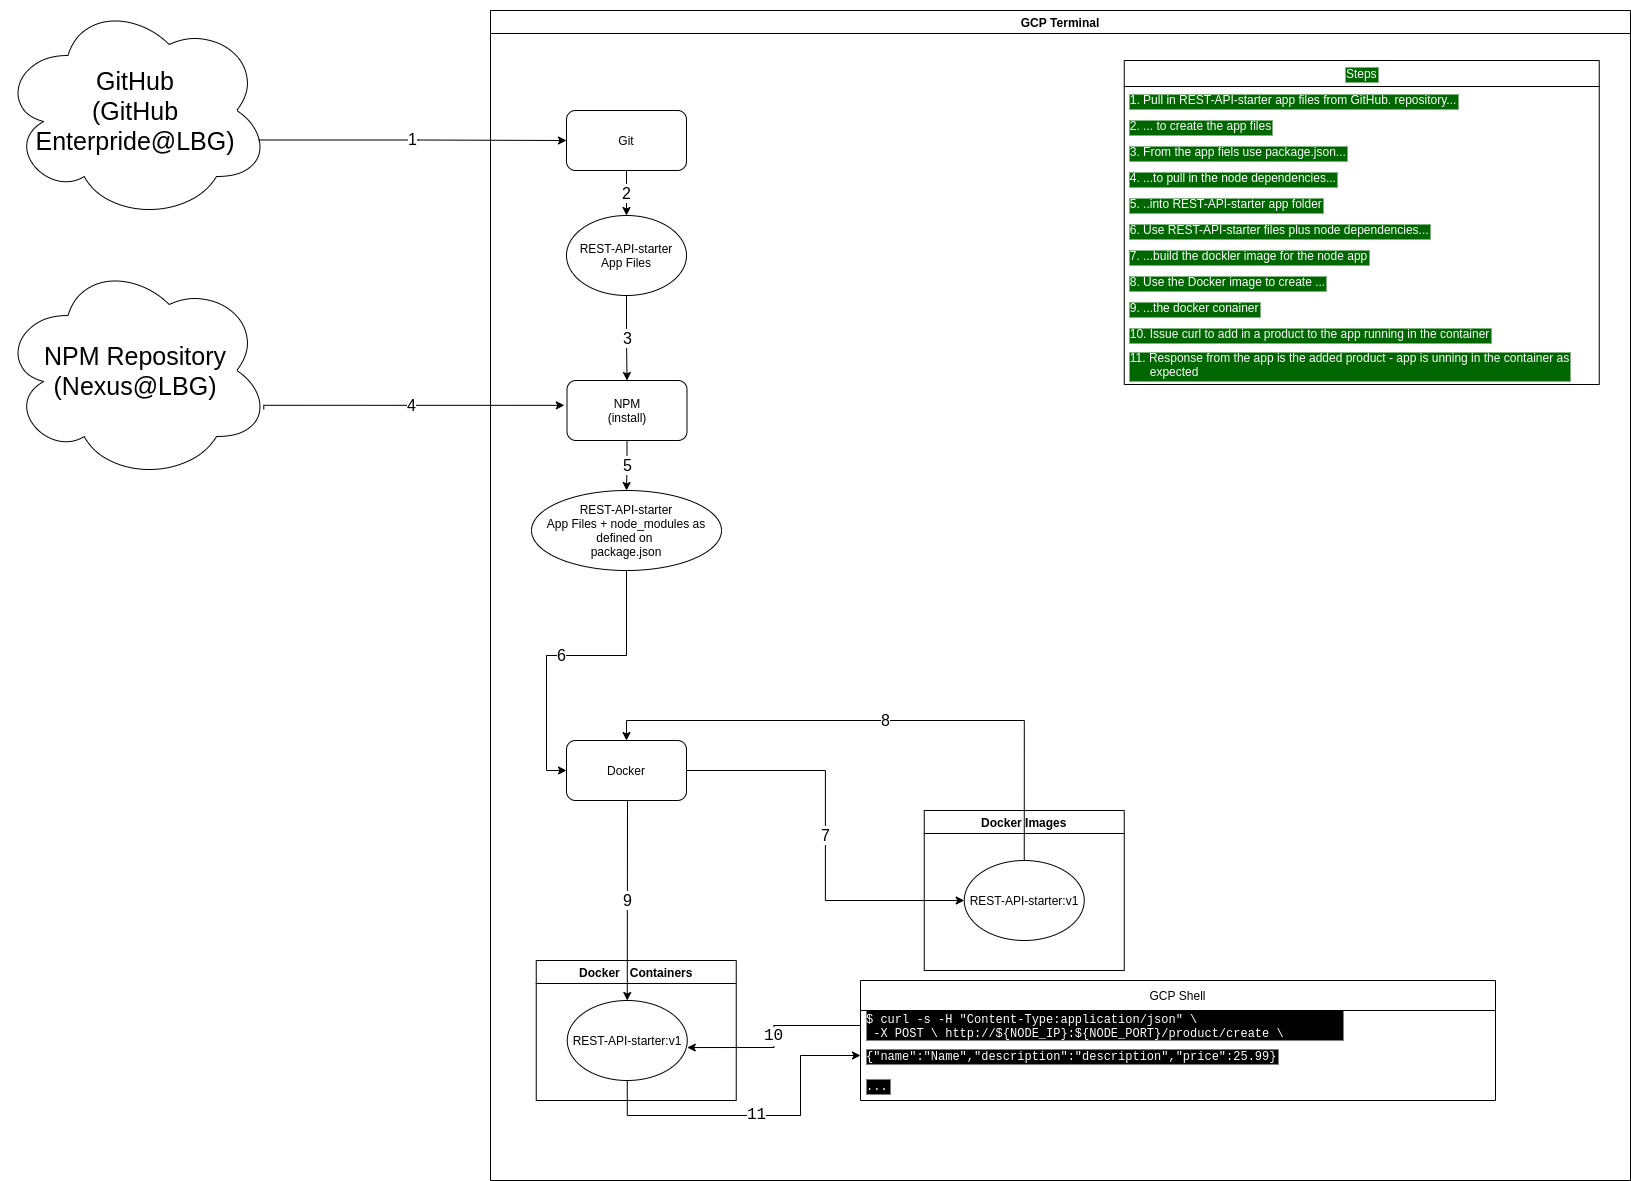

The diagram above was exported from draw.io. Its source (the exported page's mxGraphModel, read from the mxfile embedded in the PNG):
<mxGraphModel dx="1102" dy="853" grid="1" gridSize="10" guides="1" tooltips="1" connect="1" arrows="1" fold="1" page="1" pageScale="1" pageWidth="1169" pageHeight="827" math="0" shadow="0">
  <root>
    <mxCell id="0" />
    <mxCell id="1" parent="0" />
    <mxCell id="fZIZJrkf8Eb__34er9mr-8" value="GitHub&lt;br&gt;(GitHub Enterpride@LBG)" style="ellipse;shape=cloud;whiteSpace=wrap;html=1;fontSize=25;" parent="1" vertex="1">
      <mxGeometry x="250" y="250" width="270" height="220" as="geometry" />
    </mxCell>
    <mxCell id="fZIZJrkf8Eb__34er9mr-11" value="&lt;span style=&quot;font-size: 16px;&quot;&gt;1&lt;/span&gt;" style="endArrow=classic;html=1;rounded=0;edgeStyle=orthogonalEdgeStyle;entryX=0;entryY=0.5;entryDx=0;entryDy=0;exitX=0.956;exitY=0.634;exitDx=0;exitDy=0;exitPerimeter=0;fontSize=16;" parent="1" source="fZIZJrkf8Eb__34er9mr-8" target="fZIZJrkf8Eb__34er9mr-18" edge="1">
      <mxGeometry width="50" height="50" relative="1" as="geometry">
        <mxPoint x="430" y="230" as="sourcePoint" />
        <mxPoint x="770" y="240" as="targetPoint" />
      </mxGeometry>
    </mxCell>
    <mxCell id="fZIZJrkf8Eb__34er9mr-59" value="NPM Repository&lt;br&gt;(Nexus@LBG)" style="ellipse;shape=cloud;whiteSpace=wrap;html=1;fontSize=25;" parent="1" vertex="1">
      <mxGeometry x="250" y="510" width="270" height="220" as="geometry" />
    </mxCell>
    <mxCell id="fZIZJrkf8Eb__34er9mr-63" value="4" style="endArrow=classic;html=1;rounded=0;labelBackgroundColor=#FFFFFF;fontFamily=Helvetica;fontSize=16;fontColor=#000000;edgeStyle=orthogonalEdgeStyle;exitX=0.975;exitY=0.677;exitDx=0;exitDy=0;exitPerimeter=0;entryX=-0.022;entryY=0.414;entryDx=0;entryDy=0;entryPerimeter=0;" parent="1" source="fZIZJrkf8Eb__34er9mr-59" target="fZIZJrkf8Eb__34er9mr-61" edge="1">
      <mxGeometry width="50" height="50" relative="1" as="geometry">
        <mxPoint x="180" y="710" as="sourcePoint" />
        <mxPoint x="230" y="660" as="targetPoint" />
        <Array as="points">
          <mxPoint x="513" y="655" />
        </Array>
      </mxGeometry>
    </mxCell>
    <mxCell id="fZIZJrkf8Eb__34er9mr-4" value="GCP Terminal" style="swimlane;" parent="1" vertex="1">
      <mxGeometry x="740" y="260" width="1140" height="1170" as="geometry" />
    </mxCell>
    <mxCell id="fZIZJrkf8Eb__34er9mr-36" value="Docker   Containers" style="swimlane;" parent="fZIZJrkf8Eb__34er9mr-4" vertex="1">
      <mxGeometry x="45.75" y="950" width="200" height="140" as="geometry" />
    </mxCell>
    <mxCell id="fZIZJrkf8Eb__34er9mr-37" value="&lt;span style=&quot;background-color: rgb(255 , 255 , 255)&quot;&gt;REST-API-starter:v1&lt;/span&gt;" style="ellipse;whiteSpace=wrap;html=1;" parent="fZIZJrkf8Eb__34er9mr-36" vertex="1">
      <mxGeometry x="31" y="40" width="120" height="80" as="geometry" />
    </mxCell>
    <mxCell id="fZIZJrkf8Eb__34er9mr-18" value="Git" style="rounded=1;whiteSpace=wrap;html=1;" parent="fZIZJrkf8Eb__34er9mr-4" vertex="1">
      <mxGeometry x="76" y="100" width="120" height="60" as="geometry" />
    </mxCell>
    <mxCell id="fZIZJrkf8Eb__34er9mr-81" value="9" style="edgeStyle=orthogonalEdgeStyle;rounded=0;orthogonalLoop=1;jettySize=auto;html=1;exitX=0.5;exitY=1;exitDx=0;exitDy=0;labelBackgroundColor=#FFFFFF;fontFamily=Helvetica;fontSize=16;fontColor=#000000;" parent="fZIZJrkf8Eb__34er9mr-4" source="fZIZJrkf8Eb__34er9mr-22" target="fZIZJrkf8Eb__34er9mr-37" edge="1">
      <mxGeometry relative="1" as="geometry">
        <Array as="points">
          <mxPoint x="137" y="790" />
        </Array>
      </mxGeometry>
    </mxCell>
    <mxCell id="fZIZJrkf8Eb__34er9mr-22" value="&lt;span style=&quot;background-color: rgb(255 , 255 , 255)&quot;&gt;Docker&lt;/span&gt;" style="rounded=1;whiteSpace=wrap;html=1;" parent="fZIZJrkf8Eb__34er9mr-4" vertex="1">
      <mxGeometry x="76" y="730" width="120" height="60" as="geometry" />
    </mxCell>
    <mxCell id="fZIZJrkf8Eb__34er9mr-23" value="&lt;span style=&quot;background-color: rgb(255 , 255 , 255)&quot;&gt;REST-API-starter&lt;/span&gt;&lt;br&gt;&lt;span style=&quot;background-color: rgb(255 , 255 , 255)&quot;&gt;App Files&lt;/span&gt;" style="ellipse;whiteSpace=wrap;html=1;" parent="fZIZJrkf8Eb__34er9mr-4" vertex="1">
      <mxGeometry x="76" y="205" width="120" height="80" as="geometry" />
    </mxCell>
    <mxCell id="fZIZJrkf8Eb__34er9mr-27" value="2" style="endArrow=classic;html=1;rounded=0;edgeStyle=orthogonalEdgeStyle;exitX=0.5;exitY=1;exitDx=0;exitDy=0;entryX=0.5;entryY=0;entryDx=0;entryDy=0;fontSize=16;" parent="fZIZJrkf8Eb__34er9mr-4" source="fZIZJrkf8Eb__34er9mr-18" target="fZIZJrkf8Eb__34er9mr-23" edge="1">
      <mxGeometry width="50" height="50" relative="1" as="geometry">
        <mxPoint x="201" y="230" as="sourcePoint" />
        <mxPoint x="251" y="180" as="targetPoint" />
      </mxGeometry>
    </mxCell>
    <mxCell id="fZIZJrkf8Eb__34er9mr-43" value="10" style="endArrow=classic;html=1;rounded=0;fontFamily=Courier New;fontColor=#000000;edgeStyle=orthogonalEdgeStyle;entryX=1;entryY=0.588;entryDx=0;entryDy=0;entryPerimeter=0;labelBackgroundColor=#FFFFFF;fontSize=16;" parent="fZIZJrkf8Eb__34er9mr-4" source="fZIZJrkf8Eb__34er9mr-40" target="fZIZJrkf8Eb__34er9mr-37" edge="1">
      <mxGeometry width="50" height="50" relative="1" as="geometry">
        <mxPoint x="296.75" y="1020" as="sourcePoint" />
        <mxPoint x="346.75" y="970" as="targetPoint" />
      </mxGeometry>
    </mxCell>
    <mxCell id="fZIZJrkf8Eb__34er9mr-44" value="11" style="endArrow=classic;html=1;rounded=0;fontFamily=Courier New;fontColor=#000000;edgeStyle=orthogonalEdgeStyle;exitX=0.5;exitY=1;exitDx=0;exitDy=0;entryX=0;entryY=0.5;entryDx=0;entryDy=0;fontSize=16;" parent="fZIZJrkf8Eb__34er9mr-4" source="fZIZJrkf8Eb__34er9mr-37" target="fZIZJrkf8Eb__34er9mr-41" edge="1">
      <mxGeometry width="50" height="50" relative="1" as="geometry">
        <mxPoint x="336.75" y="1160" as="sourcePoint" />
        <mxPoint x="386.75" y="1110" as="targetPoint" />
        <Array as="points">
          <mxPoint x="137" y="1105" />
          <mxPoint x="310" y="1105" />
          <mxPoint x="310" y="1045" />
        </Array>
      </mxGeometry>
    </mxCell>
    <mxCell id="fZIZJrkf8Eb__34er9mr-45" value="Steps" style="swimlane;fontStyle=0;childLayout=stackLayout;horizontal=1;startSize=26;fillColor=none;horizontalStack=0;resizeParent=1;resizeParentMax=0;resizeLast=0;collapsible=1;marginBottom=0;labelBackgroundColor=#006600;fontFamily=Helvetica;fontColor=#FFFFFF;" parent="fZIZJrkf8Eb__34er9mr-4" vertex="1">
      <mxGeometry x="633.75" y="50" width="475" height="324" as="geometry" />
    </mxCell>
    <mxCell id="fZIZJrkf8Eb__34er9mr-46" value="1. Pull in REST-API-starter app files from GitHub. repository..." style="text;strokeColor=none;fillColor=none;align=left;verticalAlign=top;spacingLeft=4;spacingRight=4;overflow=hidden;rotatable=0;points=[[0,0.5],[1,0.5]];portConstraint=eastwest;labelBackgroundColor=#006600;fontFamily=Helvetica;fontColor=#FFFFFF;" parent="fZIZJrkf8Eb__34er9mr-45" vertex="1">
      <mxGeometry y="26" width="475" height="26" as="geometry" />
    </mxCell>
    <mxCell id="fZIZJrkf8Eb__34er9mr-47" value="2. ... to create the app files" style="text;strokeColor=none;fillColor=none;align=left;verticalAlign=top;spacingLeft=4;spacingRight=4;overflow=hidden;rotatable=0;points=[[0,0.5],[1,0.5]];portConstraint=eastwest;labelBackgroundColor=#006600;fontFamily=Helvetica;fontColor=#FFFFFF;" parent="fZIZJrkf8Eb__34er9mr-45" vertex="1">
      <mxGeometry y="52" width="475" height="26" as="geometry" />
    </mxCell>
    <mxCell id="fZIZJrkf8Eb__34er9mr-48" value="3. From the app fiels use package.json..." style="text;strokeColor=none;fillColor=none;align=left;verticalAlign=top;spacingLeft=4;spacingRight=4;overflow=hidden;rotatable=0;points=[[0,0.5],[1,0.5]];portConstraint=eastwest;labelBackgroundColor=#006600;fontFamily=Helvetica;fontColor=#FFFFFF;" parent="fZIZJrkf8Eb__34er9mr-45" vertex="1">
      <mxGeometry y="78" width="475" height="26" as="geometry" />
    </mxCell>
    <mxCell id="fZIZJrkf8Eb__34er9mr-82" value="4. ...to pull in the node dependencies..." style="text;strokeColor=none;fillColor=none;align=left;verticalAlign=top;spacingLeft=4;spacingRight=4;overflow=hidden;rotatable=0;points=[[0,0.5],[1,0.5]];portConstraint=eastwest;labelBackgroundColor=#006600;fontFamily=Helvetica;fontColor=#FFFFFF;" parent="fZIZJrkf8Eb__34er9mr-45" vertex="1">
      <mxGeometry y="104" width="475" height="26" as="geometry" />
    </mxCell>
    <mxCell id="fZIZJrkf8Eb__34er9mr-83" value="5. ..into REST-API-starter app folder" style="text;strokeColor=none;fillColor=none;align=left;verticalAlign=top;spacingLeft=4;spacingRight=4;overflow=hidden;rotatable=0;points=[[0,0.5],[1,0.5]];portConstraint=eastwest;labelBackgroundColor=#006600;fontFamily=Helvetica;fontColor=#FFFFFF;" parent="fZIZJrkf8Eb__34er9mr-45" vertex="1">
      <mxGeometry y="130" width="475" height="26" as="geometry" />
    </mxCell>
    <mxCell id="fZIZJrkf8Eb__34er9mr-88" value="6. Use REST-API-starter files plus node dependencies..." style="text;strokeColor=none;fillColor=none;align=left;verticalAlign=top;spacingLeft=4;spacingRight=4;overflow=hidden;rotatable=0;points=[[0,0.5],[1,0.5]];portConstraint=eastwest;labelBackgroundColor=#006600;fontFamily=Helvetica;fontColor=#FFFFFF;" parent="fZIZJrkf8Eb__34er9mr-45" vertex="1">
      <mxGeometry y="156" width="475" height="26" as="geometry" />
    </mxCell>
    <mxCell id="fZIZJrkf8Eb__34er9mr-172" value="7. ...build the dockler image for the node app" style="text;strokeColor=none;fillColor=none;align=left;verticalAlign=top;spacingLeft=4;spacingRight=4;overflow=hidden;rotatable=0;points=[[0,0.5],[1,0.5]];portConstraint=eastwest;labelBackgroundColor=#006600;fontFamily=Helvetica;fontColor=#FFFFFF;" parent="fZIZJrkf8Eb__34er9mr-45" vertex="1">
      <mxGeometry y="182" width="475" height="26" as="geometry" />
    </mxCell>
    <mxCell id="fZIZJrkf8Eb__34er9mr-60" value="8. Use the Docker image to create ..." style="text;strokeColor=none;fillColor=none;align=left;verticalAlign=top;spacingLeft=4;spacingRight=4;overflow=hidden;rotatable=0;points=[[0,0.5],[1,0.5]];portConstraint=eastwest;labelBackgroundColor=#006600;fontFamily=Helvetica;fontColor=#FFFFFF;" parent="fZIZJrkf8Eb__34er9mr-45" vertex="1">
      <mxGeometry y="208" width="475" height="26" as="geometry" />
    </mxCell>
    <mxCell id="fZIZJrkf8Eb__34er9mr-51" value="9. ...the docker conainer" style="text;strokeColor=none;fillColor=none;align=left;verticalAlign=top;spacingLeft=4;spacingRight=4;overflow=hidden;rotatable=0;points=[[0,0.5],[1,0.5]];portConstraint=eastwest;labelBackgroundColor=#006600;fontFamily=Helvetica;fontColor=#FFFFFF;" parent="fZIZJrkf8Eb__34er9mr-45" vertex="1">
      <mxGeometry y="234" width="475" height="26" as="geometry" />
    </mxCell>
    <mxCell id="fZIZJrkf8Eb__34er9mr-53" value="10. Issue curl to add in a product to the app running in the container" style="text;strokeColor=none;fillColor=none;align=left;verticalAlign=top;spacingLeft=4;spacingRight=4;overflow=hidden;rotatable=0;points=[[0,0.5],[1,0.5]];portConstraint=eastwest;labelBackgroundColor=#006600;fontFamily=Helvetica;fontColor=#FFFFFF;" parent="fZIZJrkf8Eb__34er9mr-45" vertex="1">
      <mxGeometry y="260" width="475" height="24" as="geometry" />
    </mxCell>
    <mxCell id="fZIZJrkf8Eb__34er9mr-54" value="11. Response from the app is the added product - app is unning in the container as&#10;      expected" style="text;strokeColor=none;fillColor=none;align=left;verticalAlign=top;spacingLeft=4;spacingRight=4;overflow=hidden;rotatable=0;points=[[0,0.5],[1,0.5]];portConstraint=eastwest;labelBackgroundColor=#006600;fontFamily=Helvetica;fontColor=#FFFFFF;" parent="fZIZJrkf8Eb__34er9mr-45" vertex="1">
      <mxGeometry y="284" width="475" height="40" as="geometry" />
    </mxCell>
    <mxCell id="fZIZJrkf8Eb__34er9mr-86" value="5" style="edgeStyle=orthogonalEdgeStyle;rounded=0;orthogonalLoop=1;jettySize=auto;html=1;exitX=0.5;exitY=1;exitDx=0;exitDy=0;labelBackgroundColor=#FFFFFF;fontFamily=Helvetica;fontSize=16;fontColor=#000000;" parent="fZIZJrkf8Eb__34er9mr-4" source="fZIZJrkf8Eb__34er9mr-61" target="fZIZJrkf8Eb__34er9mr-64" edge="1">
      <mxGeometry relative="1" as="geometry" />
    </mxCell>
    <mxCell id="fZIZJrkf8Eb__34er9mr-61" value="&lt;span style=&quot;background-color: rgb(255 , 255 , 255)&quot;&gt;NPM&lt;br&gt;(install)&lt;/span&gt;" style="rounded=1;whiteSpace=wrap;html=1;" parent="fZIZJrkf8Eb__34er9mr-4" vertex="1">
      <mxGeometry x="76.5" y="370" width="120" height="60" as="geometry" />
    </mxCell>
    <mxCell id="fZIZJrkf8Eb__34er9mr-62" value="3" style="endArrow=classic;html=1;rounded=0;edgeStyle=orthogonalEdgeStyle;exitX=0.5;exitY=1;exitDx=0;exitDy=0;entryX=0.5;entryY=0;entryDx=0;entryDy=0;fontSize=16;" parent="fZIZJrkf8Eb__34er9mr-4" source="fZIZJrkf8Eb__34er9mr-23" target="fZIZJrkf8Eb__34er9mr-61" edge="1">
      <mxGeometry width="50" height="50" relative="1" as="geometry">
        <mxPoint x="146" y="170" as="sourcePoint" />
        <mxPoint x="146" y="215" as="targetPoint" />
      </mxGeometry>
    </mxCell>
    <mxCell id="fZIZJrkf8Eb__34er9mr-70" value="6" style="edgeStyle=orthogonalEdgeStyle;rounded=0;orthogonalLoop=1;jettySize=auto;html=1;exitX=0.5;exitY=1;exitDx=0;exitDy=0;entryX=0;entryY=0.5;entryDx=0;entryDy=0;labelBackgroundColor=#FFFFFF;fontFamily=Helvetica;fontSize=16;fontColor=#000000;" parent="fZIZJrkf8Eb__34er9mr-4" source="fZIZJrkf8Eb__34er9mr-64" target="fZIZJrkf8Eb__34er9mr-22" edge="1">
      <mxGeometry relative="1" as="geometry">
        <mxPoint x="136.25" y="610" as="targetPoint" />
      </mxGeometry>
    </mxCell>
    <mxCell id="fZIZJrkf8Eb__34er9mr-64" value="&lt;span style=&quot;background-color: rgb(255 , 255 , 255)&quot;&gt;REST-API-starter&lt;/span&gt;&lt;br&gt;&lt;span style=&quot;background-color: rgb(255 , 255 , 255)&quot;&gt;App Files +&amp;nbsp;&lt;/span&gt;&lt;span style=&quot;background-color: rgb(255 , 255 , 255)&quot;&gt;node_modules as defined on&lt;/span&gt;&lt;span style=&quot;background-color: rgb(255 , 255 , 255)&quot;&gt;&amp;nbsp;&lt;/span&gt;&lt;span style=&quot;background-color: rgb(255 , 255 , 255)&quot;&gt;&lt;br&gt;package.json&lt;/span&gt;" style="ellipse;whiteSpace=wrap;html=1;" parent="fZIZJrkf8Eb__34er9mr-4" vertex="1">
      <mxGeometry x="41" y="480" width="190" height="80" as="geometry" />
    </mxCell>
    <mxCell id="fZIZJrkf8Eb__34er9mr-39" value="GCP Shell" style="swimlane;fontStyle=0;childLayout=stackLayout;horizontal=1;startSize=30;horizontalStack=0;resizeParent=1;resizeParentMax=0;resizeLast=0;collapsible=1;marginBottom=0;labelBackgroundColor=default;" parent="fZIZJrkf8Eb__34er9mr-4" vertex="1">
      <mxGeometry x="370" y="970" width="635" height="120" as="geometry" />
    </mxCell>
    <mxCell id="fZIZJrkf8Eb__34er9mr-40" value="$ curl -s -H &quot;Content-Type:application/json&quot; \&#10; -X POST \ http://${NODE_IP}:${NODE_PORT}/product/create \&#10; -d'{&quot;name&quot;:&quot;Name&quot;, &quot;description&quot;: &quot;description&quot;, &quot;price&quot;: 25.99}'" style="text;strokeColor=none;fillColor=none;align=left;verticalAlign=middle;spacingLeft=4;spacingRight=4;overflow=hidden;points=[[0,0.5],[1,0.5]];portConstraint=eastwest;rotatable=0;fontFamily=Courier New;labelBackgroundColor=#000000;fontColor=#FFFFFF;" parent="fZIZJrkf8Eb__34er9mr-39" vertex="1">
      <mxGeometry y="30" width="635" height="30" as="geometry" />
    </mxCell>
    <mxCell id="fZIZJrkf8Eb__34er9mr-41" value="{&quot;name&quot;:&quot;Name&quot;,&quot;description&quot;:&quot;description&quot;,&quot;price&quot;:25.99}" style="text;strokeColor=none;fillColor=none;align=left;verticalAlign=middle;spacingLeft=4;spacingRight=4;overflow=hidden;points=[[0,0.5],[1,0.5]];portConstraint=eastwest;rotatable=0;fontFamily=Courier New;labelBackgroundColor=#000000;fontColor=#FFFFFF;" parent="fZIZJrkf8Eb__34er9mr-39" vertex="1">
      <mxGeometry y="60" width="635" height="30" as="geometry" />
    </mxCell>
    <mxCell id="fZIZJrkf8Eb__34er9mr-42" value="..." style="text;strokeColor=none;fillColor=none;align=left;verticalAlign=middle;spacingLeft=4;spacingRight=4;overflow=hidden;points=[[0,0.5],[1,0.5]];portConstraint=eastwest;rotatable=0;fontFamily=Courier New;labelBackgroundColor=#000000;fontColor=#FFFFFF;" parent="fZIZJrkf8Eb__34er9mr-39" vertex="1">
      <mxGeometry y="90" width="635" height="30" as="geometry" />
    </mxCell>
    <mxCell id="fZIZJrkf8Eb__34er9mr-13" value="Docker Images" style="swimlane;" parent="fZIZJrkf8Eb__34er9mr-4" vertex="1">
      <mxGeometry x="433.75" y="800" width="200" height="160" as="geometry" />
    </mxCell>
    <mxCell id="fZIZJrkf8Eb__34er9mr-6" value="&lt;span style=&quot;background-color: rgb(255 , 255 , 255)&quot;&gt;REST-API-starter:v1&lt;/span&gt;" style="ellipse;whiteSpace=wrap;html=1;" parent="fZIZJrkf8Eb__34er9mr-13" vertex="1">
      <mxGeometry x="40" y="50" width="120" height="80" as="geometry" />
    </mxCell>
    <mxCell id="fZIZJrkf8Eb__34er9mr-80" value="8" style="edgeStyle=orthogonalEdgeStyle;rounded=0;orthogonalLoop=1;jettySize=auto;html=1;exitX=0.5;exitY=0;exitDx=0;exitDy=0;entryX=0.5;entryY=0;entryDx=0;entryDy=0;labelBackgroundColor=#FFFFFF;fontFamily=Helvetica;fontSize=16;fontColor=#000000;jumpStyle=arc;" parent="fZIZJrkf8Eb__34er9mr-4" source="fZIZJrkf8Eb__34er9mr-6" target="fZIZJrkf8Eb__34er9mr-22" edge="1">
      <mxGeometry relative="1" as="geometry" />
    </mxCell>
    <mxCell id="fZIZJrkf8Eb__34er9mr-78" value="7" style="edgeStyle=orthogonalEdgeStyle;rounded=0;orthogonalLoop=1;jettySize=auto;html=1;exitX=1;exitY=0.5;exitDx=0;exitDy=0;entryX=0;entryY=0.5;entryDx=0;entryDy=0;labelBackgroundColor=#FFFFFF;fontFamily=Helvetica;fontSize=16;fontColor=#000000;" parent="fZIZJrkf8Eb__34er9mr-4" source="fZIZJrkf8Eb__34er9mr-22" target="fZIZJrkf8Eb__34er9mr-6" edge="1">
      <mxGeometry relative="1" as="geometry" />
    </mxCell>
  </root>
</mxGraphModel>